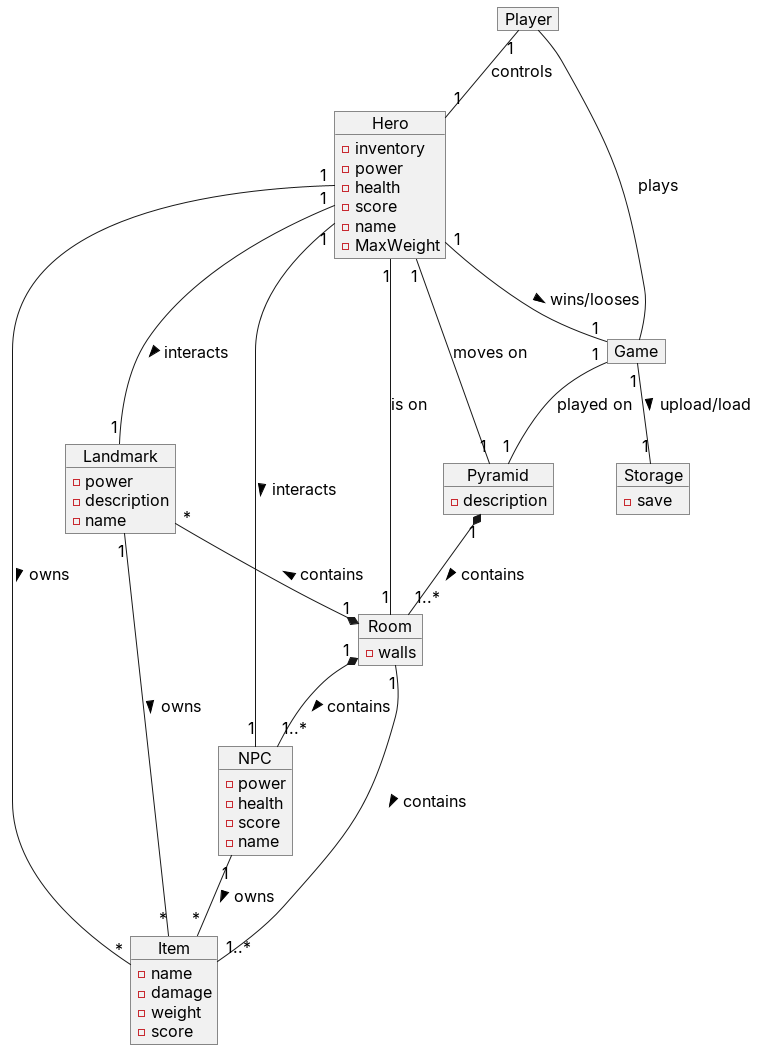

The diagram above was rendered by PlantUML. Its source (embedded in the PNG):
@startuml Domain Model
skinparam DefaultFontName Inter
skinparam DefaultFontSize 16
skinparam DefaultFontStyle bold
skinparam ArrowThickness 1
hide empty members

object "Hero" as Main_Character {
  - inventory
  - power
  - health
  - score
  - name
  -MaxWeight
}
object Game{
}
object Storage{
-save
}
object Player{
}
object Landmark{
   -power
   -description
   -name
}

object Item {
  - name
  - damage 
  - weight 
  - score
}
object NPC {
  -power
  -health
  -score
  -name
}
object Pyramid {
   - description
}
object Room {
   - walls
}
Room "1"-- "1..*" Item : contains >
Pyramid "1"*--"1..*" Room: contains >
Room "1"*-- "1..*" NPC : contains >
Game "1"--"1" Pyramid: played on
Main_Character "1"--"*" Item: owns >
Landmark "*"--*"1" Room: contains <
Main_Character "1" -- "1" Room: is on
Player "1"--"1" Main_Character: controls
Player -- Game: plays
Main_Character "1"--"1" Pyramid: moves on
Main_Character "1"--"1" Landmark: interacts >
Main_Character "1"--"1" NPC: interacts >
Main_Character "1"--"1" Game: wins/looses >
NPC "1"--"*" Item: owns >
Landmark "1"--"*" Item: owns >
Game "1"--"1" Storage: upload/load >

@enduml